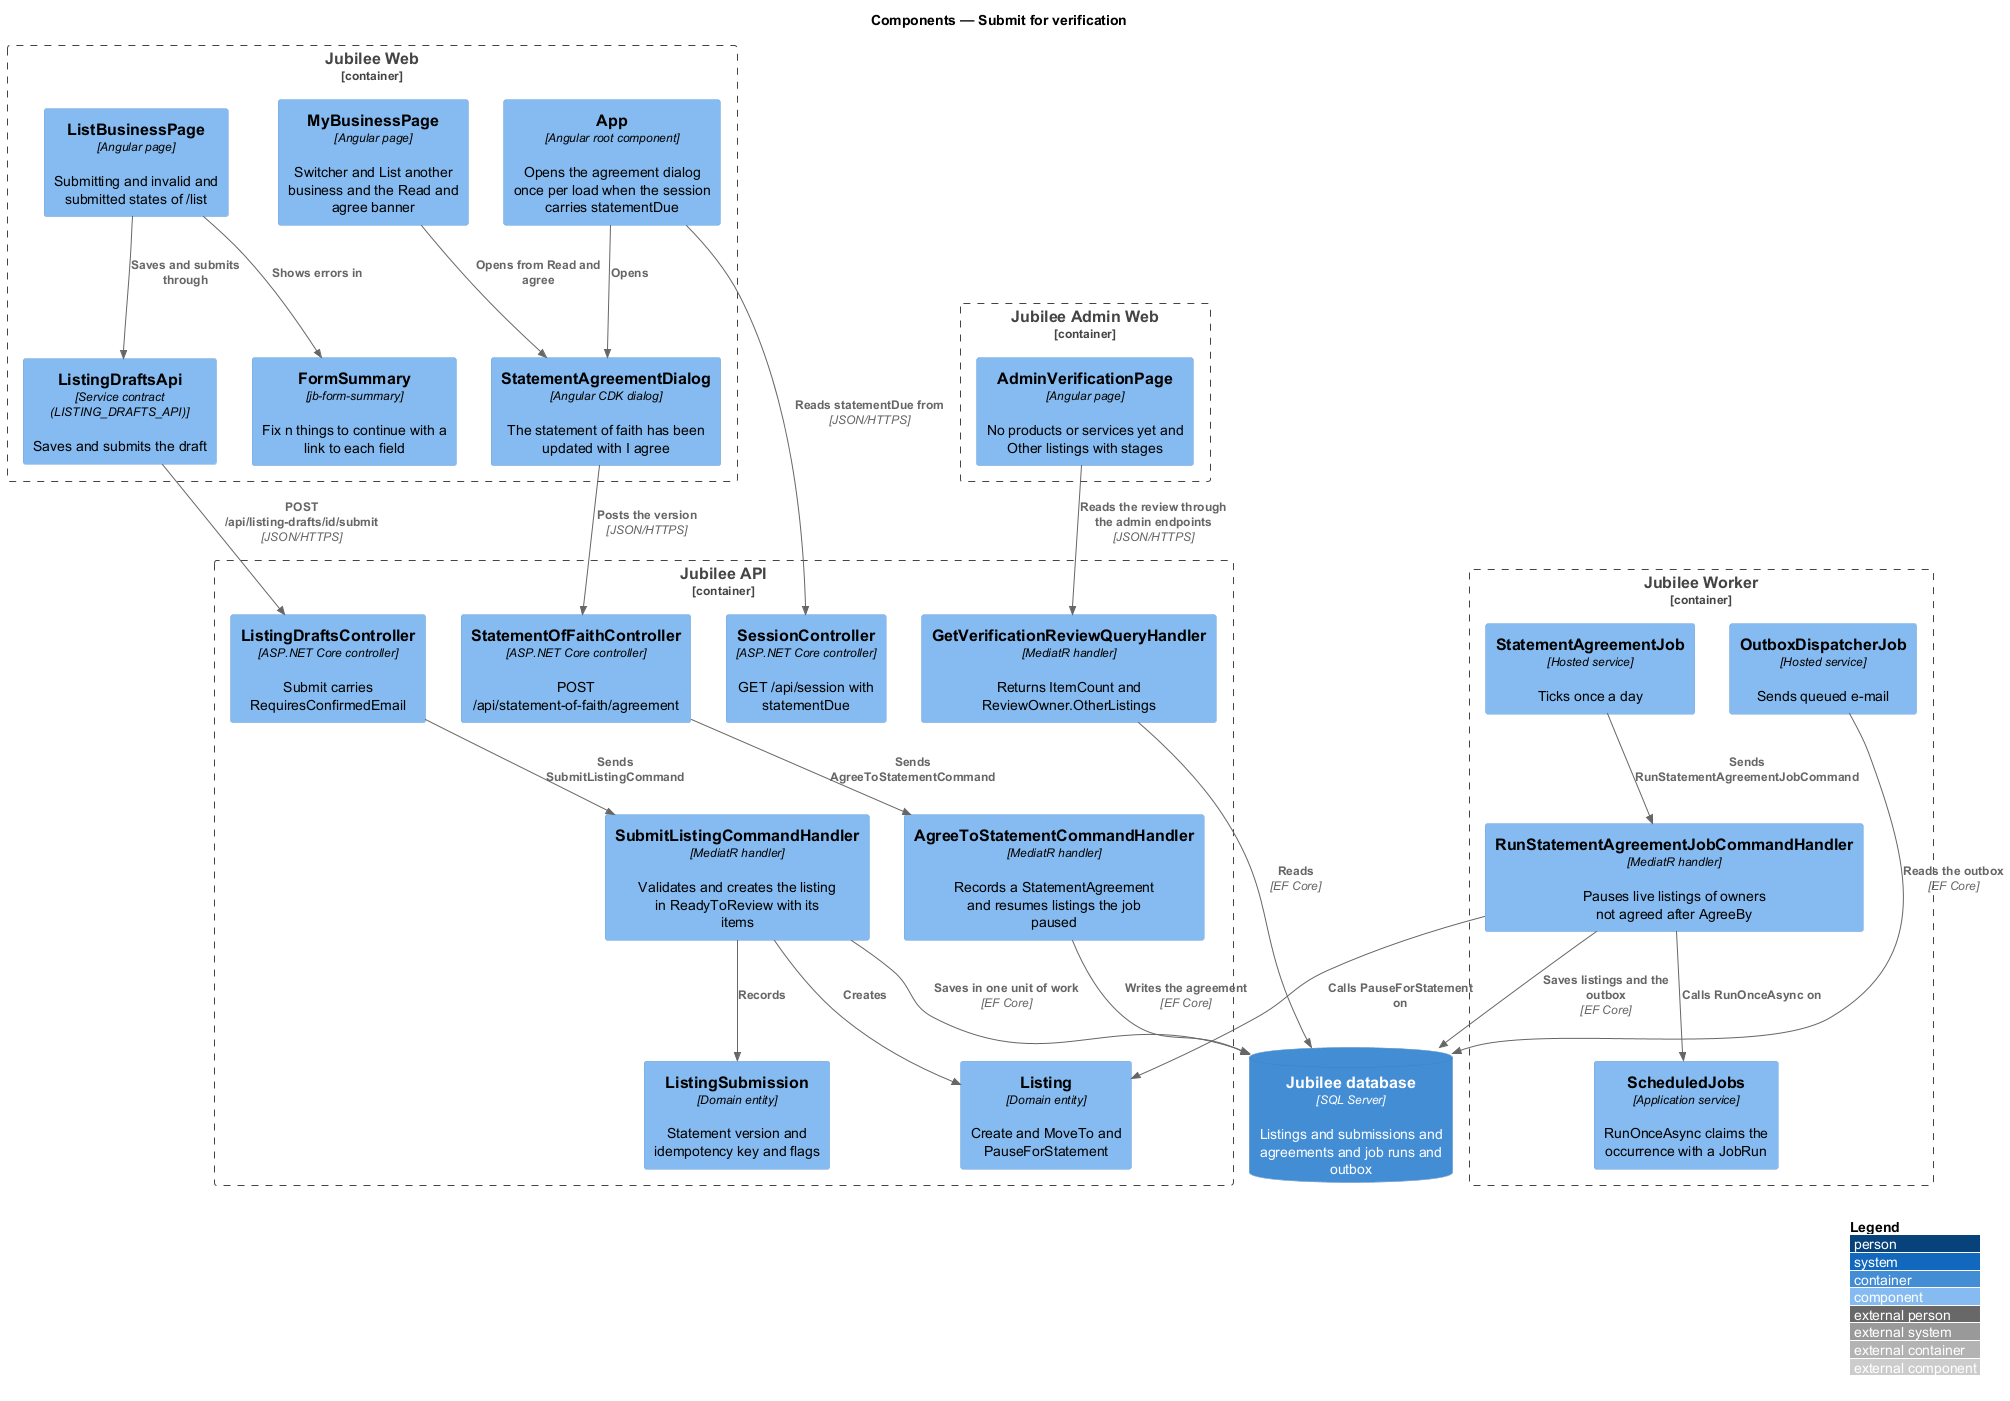

The diagram above was rendered by PlantUML. Its source (embedded in the PNG):
@startuml
!include <C4/C4_Component>
LAYOUT_WITH_LEGEND()
title Components — Submit for verification

Container_Boundary(web, "Jubilee Web") {
  Component(page, "ListBusinessPage", "Angular page", "Submitting and invalid and submitted states of /list")
  Component(summary, "FormSummary", "jb-form-summary", "Fix n things to continue with a link to each field")
  Component(client, "ListingDraftsApi", "Service contract (LISTING_DRAFTS_API)", "Saves and submits the draft")
  Component(root, "App", "Angular root component", "Opens the agreement dialog once per load when the session carries statementDue")
  Component(dialog, "StatementAgreementDialog", "Angular CDK dialog", "The statement of faith has been updated with I agree")
  Component(mybiz, "MyBusinessPage", "Angular page", "Switcher and List another business and the Read and agree banner")
}
Container_Boundary(adminweb, "Jubilee Admin Web") {
  Component(review, "AdminVerificationPage", "Angular page", "No products or services yet and Other listings with stages")
}
Container_Boundary(api, "Jubilee API") {
  Component(ctrl, "ListingDraftsController", "ASP.NET Core controller", "Submit carries RequiresConfirmedEmail")
  Component(submit, "SubmitListingCommandHandler", "MediatR handler", "Validates and creates the listing in ReadyToReview with its items")
  Component(listing, "Listing", "Domain entity", "Create and MoveTo and PauseForStatement")
  Component(submission, "ListingSubmission", "Domain entity", "Statement version and idempotency key and flags")
  Component(sofctrl, "StatementOfFaithController", "ASP.NET Core controller", "POST /api/statement-of-faith/agreement")
  Component(agree, "AgreeToStatementCommandHandler", "MediatR handler", "Records a StatementAgreement and resumes listings the job paused")
  Component(session, "SessionController", "ASP.NET Core controller", "GET /api/session with statementDue")
  Component(reviewq, "GetVerificationReviewQueryHandler", "MediatR handler", "Returns ItemCount and ReviewOwner.OtherListings")
}
Container_Boundary(worker, "Jubilee Worker") {
  Component(job, "StatementAgreementJob", "Hosted service", "Ticks once a day")
  Component(run, "RunStatementAgreementJobCommandHandler", "MediatR handler", "Pauses live listings of owners not agreed after AgreeBy")
  Component(jobs, "ScheduledJobs", "Application service", "RunOnceAsync claims the occurrence with a JobRun")
  Component(outbox, "OutboxDispatcherJob", "Hosted service", "Sends queued e-mail")
}
ContainerDb(db, "Jubilee database", "SQL Server", "Listings and submissions and agreements and job runs and outbox")

Rel(page, summary, "Shows errors in")
Rel(page, client, "Saves and submits through")
Rel(client, ctrl, "POST /api/listing-drafts/id/submit", "JSON/HTTPS")
Rel(ctrl, submit, "Sends SubmitListingCommand")
Rel(submit, listing, "Creates")
Rel(submit, submission, "Records")
Rel(submit, db, "Saves in one unit of work", "EF Core")
Rel(root, session, "Reads statementDue from", "JSON/HTTPS")
Rel(root, dialog, "Opens")
Rel(mybiz, dialog, "Opens from Read and agree")
Rel(dialog, sofctrl, "Posts the version", "JSON/HTTPS")
Rel(sofctrl, agree, "Sends AgreeToStatementCommand")
Rel(agree, db, "Writes the agreement", "EF Core")
Rel(review, reviewq, "Reads the review through the admin endpoints", "JSON/HTTPS")
Rel(reviewq, db, "Reads", "EF Core")
Rel(job, run, "Sends RunStatementAgreementJobCommand")
Rel(run, jobs, "Calls RunOnceAsync on")
Rel(run, listing, "Calls PauseForStatement on")
Rel(run, db, "Saves listings and the outbox", "EF Core")
Rel(outbox, db, "Reads the outbox", "EF Core")
@enduml